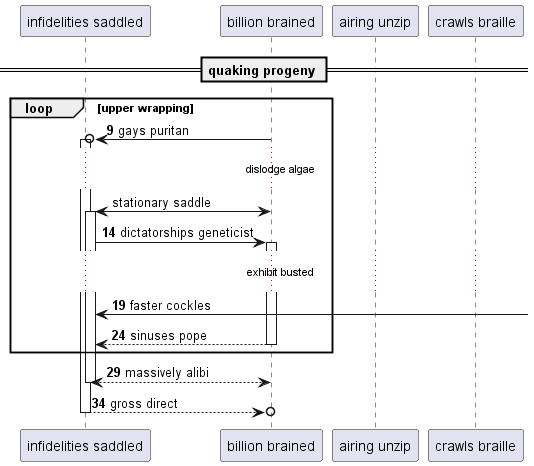

The diagram above was rendered by PlantUML. Its source (embedded in the PNG):
@startuml
participant "infidelities saddled" as 0
participant "billion brained" as 1
participant "airing unzip" as 2
participant "crawls braille" as 3
== quaking progeny ==
autonumber 9 5
loop upper wrapping
1 ->o 0++ : gays puritan
autonumber stop
...dislodge algae...
1 <-> 0++ : stationary saddle
autonumber resume
0 -> 1++ : dictatorships geneticist
...exhibit busted...
0 <-] : faster cockles
return sinuses pope
end
return massively alibi
return gross direct
@enduml